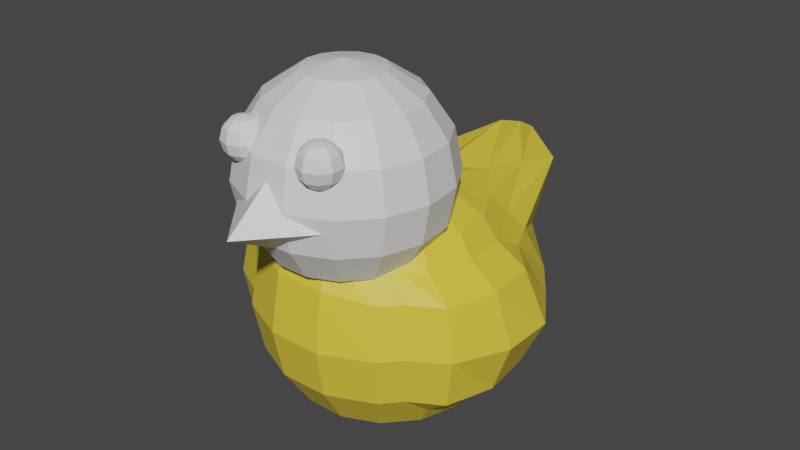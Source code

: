 # Source: Ducky.blend  (saved by Blender 2.80.75; exported with 4.5.12 LTS)
import bpy
from mathutils import Matrix  # noqa: F401  (used for matrix-valued properties, if any)

bpy.ops.wm.read_factory_settings(use_empty=True)
scene = bpy.context.scene
scene.name = 'Scene'

# ---- collections
col_collection = bpy.data.collections.new('Collection'); scene.collection.children.link(col_collection)

# ---- materials (node trees are filled in below, after node groups)
mat_material_002 = bpy.data.materials.new('Material.002')
mat_material_002.use_transparent_shadow = False
mat_material_002.diffuse_color = (0.8, 0.6018, 0.05965, 1.0)
mat_material_003 = bpy.data.materials.new('Material.003')
mat_material_003.use_transparent_shadow = False
mat_material_003.diffuse_color = (0.8, 0.6976, 0.07297, 1.0)
mat_material_004 = bpy.data.materials.new('Material.004')
mat_material_004.use_transparent_shadow = False
mat_material_004.diffuse_color = (0.8, 0.1798, 0.004103, 1.0)
mat_material_005 = bpy.data.materials.new('Material.005')
mat_material_005.use_transparent_shadow = False
mat_material_005.diffuse_color = (0.0, 0.0, 0.0, 1.0)

# ---- material node trees
mat_material_002.use_nodes = True; mat_material_002.node_tree.nodes.clear()
_N = mat_material_002.node_tree.nodes; _L = mat_material_002.node_tree.links
n0 = _N.new('ShaderNodeOutputMaterial'); n0.name = 'Material Output'; n0.location = (300, 300)
n1 = _N.new('ShaderNodeBsdfPrincipled'); n1.name = 'Principled BSDF'; n1.location = (10, 300)
n1.distribution = 'GGX'
n1.subsurface_method = 'BURLEY'
n1.inputs[0].default_value = (0.8, 0.6011, 0.04915, 1.0)
n1.inputs[3].default_value = 1.45
n1.inputs[27].default_value = (0.0, 0.0, 0.0, 1.0)
n1.inputs[28].default_value = 1.0
_L.new(n1.outputs[0], n0.inputs[0])
n0.is_active_output = True
mat_material_003.use_nodes = True; mat_material_003.node_tree.nodes.clear()
_N = mat_material_003.node_tree.nodes; _L = mat_material_003.node_tree.links
n0 = _N.new('ShaderNodeOutputMaterial'); n0.name = 'Material Output'; n0.location = (300, 300)
n1 = _N.new('ShaderNodeBsdfPrincipled'); n1.name = 'Principled BSDF'; n1.location = (10, 300)
n1.distribution = 'GGX'
n1.subsurface_method = 'BURLEY'
n1.inputs[3].default_value = 1.45
n1.inputs[27].default_value = (0.0, 0.0, 0.0, 1.0)
n1.inputs[28].default_value = 1.0
_L.new(n1.outputs[0], n0.inputs[0])
n0.is_active_output = True
mat_material_004.use_nodes = True; mat_material_004.node_tree.nodes.clear()
_N = mat_material_004.node_tree.nodes; _L = mat_material_004.node_tree.links
n0 = _N.new('ShaderNodeOutputMaterial'); n0.name = 'Material Output'; n0.location = (300, 300)
n1 = _N.new('ShaderNodeBsdfPrincipled'); n1.name = 'Principled BSDF'; n1.location = (10, 300)
n1.distribution = 'GGX'
n1.subsurface_method = 'BURLEY'
n1.inputs[3].default_value = 1.45
n1.inputs[27].default_value = (0.0, 0.0, 0.0, 1.0)
n1.inputs[28].default_value = 1.0
_L.new(n1.outputs[0], n0.inputs[0])
n0.is_active_output = True
mat_material_005.use_nodes = True; mat_material_005.node_tree.nodes.clear()
_N = mat_material_005.node_tree.nodes; _L = mat_material_005.node_tree.links
n0 = _N.new('ShaderNodeOutputMaterial'); n0.name = 'Material Output'; n0.location = (300, 300)
n1 = _N.new('ShaderNodeBsdfPrincipled'); n1.name = 'Principled BSDF'; n1.location = (10, 300)
n1.distribution = 'GGX'
n1.subsurface_method = 'BURLEY'
n1.inputs[3].default_value = 1.45
n1.inputs[27].default_value = (0.0, 0.0, 0.0, 1.0)
n1.inputs[28].default_value = 1.0
_L.new(n1.outputs[0], n0.inputs[0])
n0.is_active_output = True

# ---- world
world_world = bpy.data.worlds.new('World'); scene.world = world_world
world_world.use_nodes = True; world_world.node_tree.nodes.clear()
_N = world_world.node_tree.nodes; _L = world_world.node_tree.links
n0 = _N.new('ShaderNodeOutputWorld'); n0.name = 'World Output'; n0.location = (300, 300)
n1 = _N.new('ShaderNodeBackground'); n1.name = 'Background'; n1.location = (10, 300)
n1.inputs[0].default_value = (0.05088, 0.05088, 0.05088, 1.0)
_L.new(n1.outputs[0], n0.inputs[0])
n0.is_active_output = True
world_world.color = (0.05088, 0.05088, 0.05088)
world_world.use_sun_shadow = False
world_world.sun_shadow_jitter_overblur = 0.0

# ---- meshes
me_sphere = bpy.data.meshes.new('Sphere')
me_sphere.from_pydata([(0.0, 0.01333, 1.003), (0.0, 0.7638, 0.8165), (0.0, 1.39, 0.8953), (0.0, 1.837, 0.7054), (0.0, 1.636, 0.2269), (0.0, 0.3849, -0.9239), (0.1557, 0.3816, 0.8814), (0.2876, 0.8235, 0.7617), (0.3758, 1.59, 0.6128), (0.4067, 1.286, 0.1572), (0.3758, 1.168, -0.3438), (0.2876, 0.7679, -0.7071), (0.1557, 0.3513, -0.9239), (0.2844, 0.2812, 0.9105), (0.5255, 0.5193, 0.7133), (0.6866, 0.7469, 0.4172), (0.7431, 0.9592, 0.01634), (0.6866, 0.7212, -0.3827), (0.5255, 0.4893, -0.7071), (0.2844, 0.2567, -0.9239), (0.364, 0.1357, 0.9239), (0.6725, 0.2367, 0.7071), (0.9955, 0.3006, 0.3827), (1.174, 0.3189, -4.371e-08), (0.9955, 0.2901, -0.3827), (0.6725, 0.2196, -0.7071), (0.364, 0.1183, -0.9239), (0.3806, -0.02948, 0.9239), (0.7032, -0.0674, 0.7071), (1.036, -0.09369, 0.3827), (1.173, -0.1039, -4.371e-08), (1.036, -0.09657, -0.3827), (0.7032, -0.07391, -0.7071), (0.3806, -0.04, -0.9239), (0.3314, -0.1857, 0.9312), (0.6124, -0.3526, 0.7071), (0.9169, -0.4619, 0.3827), (0.9828, -0.5, -4.371e-08), (0.9169, -0.4619, -0.3827), (0.6124, -0.3536, -0.7071), (0.3314, -0.1913, -0.9239), (0.2249, -0.3068, 0.9618), (0.4156, -0.5721, 0.7465), (0.543, -0.7474, 0.3855), (0.5878, -0.809, -4.371e-08), (0.543, -0.7474, -0.3827), (0.4156, -0.5721, -0.7071), (0.2249, -0.3096, -0.9239), (0.07956, -0.3727, 0.9724), (0.147, -0.6917, 0.8338), (0.1921, -0.9037, 0.4396), (0.2079, -0.9781, -4.371e-08), (0.1921, -0.9037, -0.3827), (0.147, -0.6917, -0.7071), (0.07956, -0.3743, -0.9239), (-0.07956, -0.3727, 0.9674), (-0.147, -0.6917, 0.8337), (-0.1921, -0.9037, 0.4487), (-0.2079, -0.9781, 0.002779), (-0.1921, -0.9037, -0.3827), (-0.147, -0.6917, -0.7071), (-0.07956, -0.3743, -0.9239), (-0.2249, -0.3069, 0.9725), (-0.4156, -0.5721, 0.8093), (-0.543, -0.7474, 0.4396), (-0.5878, -0.809, -4.371e-08), (-0.543, -0.7474, -0.3827), (-0.4156, -0.5721, -0.7071), (-0.2249, -0.3096, -0.9239), (0.0, 1.51e-07, -1.0), (-0.3314, -0.1858, 0.962), (-0.6124, -0.3526, 0.7465), (-0.9445, -0.4619, 0.3855), (-1.01, -0.5, -4.371e-08), (-0.9445, -0.4619, -0.3827), (-0.6124, -0.3536, -0.7071), (-0.3314, -0.1913, -0.9239), (-0.3806, -0.02952, 0.9312), (-0.7032, -0.0674, 0.7071), (-1.063, -0.09369, 0.3827), (-1.063, -0.09657, -0.3827), (-0.7032, -0.07391, -0.7071), (-0.3806, -0.04, -0.9239), (-0.364, 0.1357, 0.9239), (-0.6725, 0.2367, 0.7071), (-1.023, 0.3006, 0.3827), (-1.176, 0.3189, -4.371e-08), (-1.023, 0.2901, -0.3827), (-0.6725, 0.2196, -0.7071), (-0.364, 0.1183, -0.9239), (-0.2844, 0.2812, 0.9105), (-0.5255, 0.5193, 0.7133), (-0.6866, 0.7469, 0.4172), (-0.751, 0.9608, 0.01634), (-0.6866, 0.7212, -0.3827), (-0.5255, 0.4893, -0.7071), (-0.2844, 0.2567, -0.9239), (-0.1557, 0.3816, 0.8814), (-0.2876, 0.8235, 0.7617), (-0.3758, 1.6, 0.6128), (-0.4382, 1.294, 0.1572), (-0.3758, 1.168, -0.3438), (-0.2876, 0.7679, -0.7071), (-0.1557, 0.3513, -0.9239), (1.174e-07, 1.27, -0.3115), (2.799e-08, 0.896, -0.7071), (0.7269, -0.6545, -4.371e-08), (0.6716, -0.6047, 0.3841), (0.514, -0.4626, 0.7268), (0.2782, -0.2463, 0.9472), (0.2782, -0.2505, -0.9239), (0.514, -0.4628, -0.7071), (0.6716, -0.6047, -0.3827), (0.0, 1.66, 0.8004), (0.3317, 1.21, 0.6873), (0.606, 0.634, 0.5653), (0.7756, 0.2691, 0.5449), (0.811, -0.08047, 0.5449), (0.7062, -0.4076, 0.5449), (0.4793, -0.6597, 0.566), (0.1696, -0.7977, 0.6367), (-0.1696, -0.7977, 0.6449), (-0.4793, -0.6597, 0.6122), (-0.7067, -0.4076, 0.566), (-0.8153, -0.08047, 0.5449), (-0.78, 0.2691, 0.5449), (-0.606, 0.634, 0.5653), (-0.3317, 1.215, 0.6873), (0.5928, -0.5337, 0.5555), (0.3317, 0.9674, -0.5255), (0.606, 0.6048, -0.5449), (0.7756, 0.2547, -0.5449), (0.811, -0.08524, -0.5449), (0.7062, -0.4077, -0.5449), (0.4793, -0.6597, -0.5449), (0.1696, -0.7977, -0.5449), (-0.1696, -0.7977, -0.5449), (-0.4793, -0.6597, -0.5449), (-0.7106, -0.4077, -0.5449), (-0.8154, -0.08524, -0.5449), (-0.7798, 0.2547, -0.5449), (-0.606, 0.6048, -0.5449), (-0.3317, 0.9674, -0.5255), (7.269e-08, 1.082, -0.5093), (0.5928, -0.5337, -0.5449), (0.3242, 0.1873, -0.9239), (0.599, 0.354, -0.7071), (0.7826, 0.5048, -0.3827), (0.9529, 0.6629, 0.008171), (0.7826, 0.523, 0.3999), (0.599, 0.3776, 0.7102), (0.3242, 0.2084, 0.9172), (0.6908, 0.451, 0.5551), (0.6908, 0.4291, -0.5449), (-0.514, -0.4623, 0.7779), (-0.2782, -0.2464, 0.97), (-0.2782, -0.2505, -0.9239), (-0.514, -0.4628, -0.7071), (-0.6771, -0.6047, -0.3827), (-0.7277, -0.6545, -4.371e-08), (-0.6763, -0.6047, 0.4126), (-0.5928, -0.5337, 0.5891), (-0.5928, -0.5337, -0.5449), (-0.599, 0.3544, -0.7071), (-0.7826, 0.5057, -0.3827), (-0.9495, 0.7317, 0.008171), (-0.7826, 0.5238, 0.3999), (-0.599, 0.378, 0.7102), (-0.3242, 0.2085, 0.9172), (-0.3242, 0.1875, -0.9239), (-0.6908, 0.4515, 0.5551), (-0.6908, 0.4298, -0.5449), (-0.9445, -0.4619, 0.3855), (-1.01, -0.5, -4.371e-08), (-0.9445, -0.4619, -0.3827), (-1.063, -0.09369, 0.3827), (-1.219, -0.1039, -4.371e-08), (-1.063, -0.09657, -0.3827), (-1.023, 0.3006, 0.3827), (-1.176, 0.3189, -4.371e-08), (-1.023, 0.2901, -0.3827)], [], [(113, 2, 7, 114), (1, 0, 6), (69, 5, 12), (143, 104, 10, 129), (4, 3, 8, 9), (2, 1, 6, 7), (5, 105, 11, 12), (104, 4, 9, 10), (129, 10, 17, 130), (9, 8, 15, 16), (7, 6, 13, 14), (12, 11, 18, 19), (10, 9, 16, 17), (114, 7, 14, 115), (6, 0, 13), (69, 12, 19), (145, 146, 25, 26), (147, 148, 23, 24), (152, 150, 21, 116), (13, 0, 20, 151), (69, 19, 145, 26), (153, 147, 24, 131), (148, 149, 22, 23), (150, 151, 20, 21), (24, 23, 30, 31), (116, 21, 28, 117), (20, 0, 27), (69, 26, 33), (131, 24, 31, 132), (23, 22, 29, 30), (21, 20, 27, 28), (26, 25, 32, 33), (69, 33, 40), (132, 31, 38, 133), (30, 29, 36, 37), (28, 27, 34, 35), (33, 32, 39, 40), (31, 30, 37, 38), (117, 28, 35, 118), (27, 0, 34), (106, 107, 43, 44), (108, 109, 41, 42), (110, 111, 46, 47), (112, 106, 44, 45), (128, 108, 42, 119), (34, 0, 41, 109), (69, 40, 110, 47), (144, 112, 45, 134), (47, 46, 53, 54), (45, 44, 51, 52), (119, 42, 49, 120), (41, 0, 48), (69, 47, 54), (134, 45, 52, 135), (44, 43, 50, 51), (42, 41, 48, 49), (120, 49, 56, 121), (48, 0, 55), (69, 54, 61), (135, 52, 59, 136), (51, 50, 57, 58), (49, 48, 55, 56), (54, 53, 60, 61), (52, 51, 58, 59), (69, 61, 68), (136, 59, 66, 137), (58, 57, 64, 65), (56, 55, 62, 63), (61, 60, 67, 68), (59, 58, 65, 66), (121, 56, 63, 122), (55, 0, 62), (154, 155, 70, 71), (156, 157, 75, 76), (158, 159, 73, 74), (161, 154, 71, 123), (62, 0, 70, 155), (69, 68, 156, 76), (162, 158, 74, 138), (159, 160, 72, 73), (76, 75, 81, 82), (73, 72, 172, 173), (123, 71, 78, 124), (70, 0, 77), (69, 76, 82), (138, 74, 80, 139), (87, 80, 177, 180), (71, 70, 77, 78), (77, 0, 83), (69, 82, 89), (139, 80, 87, 140), (79, 85, 178, 175), (78, 77, 83, 84), (82, 81, 88, 89), (85, 86, 179, 178), (124, 78, 84, 125), (171, 164, 94, 141), (165, 166, 92, 93), (167, 168, 90, 91), (169, 163, 95, 96), (164, 165, 93, 94), (170, 167, 91, 126), (83, 0, 90, 168), (69, 89, 169, 96), (96, 95, 102, 103), (94, 93, 100, 101), (126, 91, 98, 127), (90, 0, 97), (69, 96, 103), (141, 94, 101, 142), (93, 92, 99, 100), (91, 90, 97, 98), (101, 100, 4, 104), (127, 98, 2, 113), (97, 0, 1), (69, 103, 5), (142, 101, 104, 143), (100, 99, 3, 4), (98, 97, 1, 2), (103, 102, 105, 5), (133, 38, 112, 144), (118, 35, 108, 128), (38, 37, 106, 112), (40, 39, 111, 110), (35, 34, 109, 108), (37, 36, 107, 106), (36, 118, 128, 107), (99, 127, 113, 3), (92, 126, 127, 99), (166, 170, 126, 92), (79, 124, 125, 85), (72, 123, 124, 79), (160, 161, 123, 72), (57, 121, 122, 64), (50, 120, 121, 57), (43, 119, 120, 50), (107, 128, 119, 43), (29, 117, 118, 36), (22, 116, 117, 29), (149, 152, 116, 22), (8, 114, 115, 15), (3, 113, 114, 8), (39, 133, 144, 111), (102, 142, 143, 105), (95, 141, 142, 102), (163, 171, 141, 95), (81, 139, 140, 88), (75, 138, 139, 81), (157, 162, 138, 75), (60, 136, 137, 67), (53, 135, 136, 60), (46, 134, 135, 53), (111, 144, 134, 46), (32, 132, 133, 39), (25, 131, 132, 32), (146, 153, 131, 25), (11, 129, 130, 18), (105, 143, 129, 11), (18, 130, 153, 146), (15, 115, 152, 149), (14, 13, 151, 150), (16, 15, 149, 148), (130, 17, 147, 153), (115, 14, 150, 152), (17, 16, 148, 147), (19, 18, 146, 145), (67, 137, 162, 157), (64, 122, 161, 160), (65, 64, 160, 159), (137, 66, 158, 162), (122, 63, 154, 161), (66, 65, 159, 158), (68, 67, 157, 156), (63, 62, 155, 154), (88, 140, 171, 163), (85, 125, 170, 166), (125, 84, 167, 170), (87, 86, 165, 164), (89, 88, 163, 169), (84, 83, 168, 167), (86, 85, 166, 165), (140, 87, 164, 171), (174, 173, 176, 177), (173, 172, 175, 176), (176, 175, 178, 179), (177, 176, 179, 180), (86, 87, 180, 179), (74, 73, 173, 174), (72, 79, 175, 172), (80, 74, 174, 177)])
_uv = me_sphere.uv_layers.new(name='UVMap')
_uv.uv.foreach_set('vector', [0.7333, 0.6875, 0.7333, 0.75, 0.6667, 0.75, 0.6667, 0.6875, 0.7333, 0.875, 0.7, 1.0, 0.6667, 0.875, 0.7, 0.0, 0.7333, 0.125, 0.6667, 0.125, 0.7333, 0.3125, 0.7333, 0.375, 0.6667, 0.375, 0.6667, 0.3125, 0.7333, 0.5, 0.7333, 0.625, 0.6667, 0.625, 0.6667, 0.5, 0.7333, 0.75, 0.7333, 0.875, 0.6667, 0.875, 0.6667, 0.75, 0.7333, 0.125, 0.7333, 0.25, 0.6667, 0.25, 0.6667, 0.125, 0.7333, 0.375, 0.7333, 0.5, 0.6667, 0.5, 0.6667, 0.375, 0.6667, 0.3125, 0.6667, 0.375, 0.6, 0.375, 0.6, 0.3125, 0.6667, 0.5, 0.6667, 0.625, 0.6, 0.625, 0.6, 0.5, 0.6667, 0.75, 0.6667, 0.875, 0.6, 0.875, 0.6, 0.75, 0.6667, 0.125, 0.6667, 0.25, 0.6, 0.25, 0.6, 0.125, 0.6667, 0.375, 0.6667, 0.5, 0.6, 0.5, 0.6, 0.375, 0.6667, 0.6875, 0.6667, 0.75, 0.6, 0.75, 0.6, 0.6875, 0.6667, 0.875, 0.6333, 1.0, 0.6, 0.875, 0.6333, 0.0, 0.6667, 0.125, 0.6, 0.125, 0.5667, 0.125, 0.5667, 0.25, 0.5333, 0.25, 0.5333, 0.125, 0.5667, 0.375, 0.5667, 0.5, 0.5333, 0.5, 0.5333, 0.375, 0.5667, 0.6875, 0.5667, 0.75, 0.5333, 0.75, 0.5333, 0.6875, 0.6, 0.875, 0.5667, 1.0, 0.5333, 0.875, 0.5667, 0.875, 0.5667, 0.0, 0.6, 0.125, 0.5667, 0.125, 0.5333, 0.125, 0.5667, 0.3125, 0.5667, 0.375, 0.5333, 0.375, 0.5333, 0.3125, 0.5667, 0.5, 0.5667, 0.625, 0.5333, 0.625, 0.5333, 0.5, 0.5667, 0.75, 0.5667, 0.875, 0.5333, 0.875, 0.5333, 0.75, 0.5333, 0.375, 0.5333, 0.5, 0.4667, 0.5, 0.4667, 0.375, 0.5333, 0.6875, 0.5333, 0.75, 0.4667, 0.75, 0.4667, 0.6875, 0.5333, 0.875, 0.5, 1.0, 0.4667, 0.875, 0.5, 0.0, 0.5333, 0.125, 0.4667, 0.125, 0.5333, 0.3125, 0.5333, 0.375, 0.4667, 0.375, 0.4667, 0.3125, 0.5333, 0.5, 0.5333, 0.625, 0.4667, 0.625, 0.4667, 0.5, 0.5333, 0.75, 0.5333, 0.875, 0.4667, 0.875, 0.4667, 0.75, 0.5333, 0.125, 0.5333, 0.25, 0.4667, 0.25, 0.4667, 0.125, 0.4333, 0.0, 0.4667, 0.125, 0.4, 0.125, 0.4667, 0.3125, 0.4667, 0.375, 0.4, 0.375, 0.4, 0.3125, 0.4667, 0.5, 0.4667, 0.625, 0.4, 0.625, 0.4, 0.5, 0.4667, 0.75, 0.4667, 0.875, 0.4, 0.875, 0.4, 0.75, 0.4667, 0.125, 0.4667, 0.25, 0.4, 0.25, 0.4, 0.125, 0.4667, 0.375, 0.4667, 0.5, 0.4, 0.5, 0.4, 0.375, 0.4667, 0.6875, 0.4667, 0.75, 0.4, 0.75, 0.4, 0.6875, 0.4667, 0.875, 0.4333, 1.0, 0.4, 0.875, 0.3667, 0.5, 0.3667, 0.625, 0.3333, 0.625, 0.3333, 0.5, 0.3667, 0.75, 0.3667, 0.875, 0.3333, 0.875, 0.3333, 0.75, 0.3667, 0.125, 0.3667, 0.25, 0.3333, 0.25, 0.3333, 0.125, 0.3667, 0.375, 0.3667, 0.5, 0.3333, 0.5, 0.3333, 0.375, 0.3667, 0.6875, 0.3667, 0.75, 0.3333, 0.75, 0.3333, 0.6875, 0.4, 0.875, 0.3667, 1.0, 0.3333, 0.875, 0.3667, 0.875, 0.3667, 0.0, 0.4, 0.125, 0.3667, 0.125, 0.3333, 0.125, 0.3667, 0.3125, 0.3667, 0.375, 0.3333, 0.375, 0.3333, 0.3125, 0.3333, 0.125, 0.3333, 0.25, 0.2667, 0.25, 0.2667, 0.125, 0.3333, 0.375, 0.3333, 0.5, 0.2667, 0.5, 0.2667, 0.375, 0.3333, 0.6875, 0.3333, 0.75, 0.2667, 0.75, 0.2667, 0.6875, 0.3333, 0.875, 0.3, 1.0, 0.2667, 0.875, 0.3, 0.0, 0.3333, 0.125, 0.2667, 0.125, 0.3333, 0.3125, 0.3333, 0.375, 0.2667, 0.375, 0.2667, 0.3125, 0.3333, 0.5, 0.3333, 0.625, 0.2667, 0.625, 0.2667, 0.5, 0.3333, 0.75, 0.3333, 0.875, 0.2667, 0.875, 0.2667, 0.75, 0.2667, 0.6875, 0.2667, 0.75, 0.2, 0.75, 0.2, 0.6875, 0.2667, 0.875, 0.2333, 1.0, 0.2, 0.875, 0.2333, 0.0, 0.2667, 0.125, 0.2, 0.125, 0.2667, 0.3125, 0.2667, 0.375, 0.2, 0.375, 0.2, 0.3125, 0.2667, 0.5, 0.2667, 0.625, 0.2, 0.625, 0.2, 0.5, 0.2667, 0.75, 0.2667, 0.875, 0.2, 0.875, 0.2, 0.75, 0.2667, 0.125, 0.2667, 0.25, 0.2, 0.25, 0.2, 0.125, 0.2667, 0.375, 0.2667, 0.5, 0.2, 0.5, 0.2, 0.375, 0.1667, 0.0, 0.2, 0.125, 0.1333, 0.125, 0.2, 0.3125, 0.2, 0.375, 0.1333, 0.375, 0.1333, 0.3125, 0.2, 0.5, 0.2, 0.625, 0.1333, 0.625, 0.1333, 0.5, 0.2, 0.75, 0.2, 0.875, 0.1333, 0.875, 0.1333, 0.75, 0.2, 0.125, 0.2, 0.25, 0.1333, 0.25, 0.1333, 0.125, 0.2, 0.375, 0.2, 0.5, 0.1333, 0.5, 0.1333, 0.375, 0.2, 0.6875, 0.2, 0.75, 0.1333, 0.75, 0.1333, 0.6875, 0.2, 0.875, 0.1667, 1.0, 0.1333, 0.875, 0.1, 0.75, 0.1, 0.875, 0.06667, 0.875, 0.06667, 0.75, 0.1, 0.125, 0.1, 0.25, 0.06667, 0.25, 0.06667, 0.125, 0.1, 0.375, 0.1, 0.5, 0.06667, 0.5, 0.06667, 0.375, 0.1, 0.6875, 0.1, 0.75, 0.06667, 0.75, 0.06667, 0.6875, 0.1333, 0.875, 0.1, 1.0, 0.06667, 0.875, 0.1, 0.875, 0.1, 0.0, 0.1333, 0.125, 0.1, 0.125, 0.06667, 0.125, 0.1, 0.3125, 0.1, 0.375, 0.06667, 0.375, 0.06667, 0.3125, 0.1, 0.5, 0.1, 0.625, 0.06667, 0.625, 0.06667, 0.5, 0.06667, 0.125, 0.06667, 0.25, 2.98e-08, 0.25, 0.0, 0.125, 0.06667, 0.5, 0.06667, 0.625, 0.06667, 0.625, 0.06667, 0.5, 0.06667, 0.6875, 0.06667, 0.75, 2.98e-08, 0.75, 2.98e-08, 0.6875, 0.06667, 0.875, 0.03333, 1.0, 0.0, 0.875, 0.03333, 0.0, 0.06667, 0.125, 0.0, 0.125, 0.06667, 0.3125, 0.06667, 0.375, 2.98e-08, 0.375, 2.98e-08, 0.3125, 0.9333, 0.375, 1.0, 0.375, 1.0, 0.375, 0.9333, 0.375, 0.06667, 0.75, 0.06667, 0.875, 0.0, 0.875, 2.98e-08, 0.75, 1.0, 0.875, 0.9667, 1.0, 0.9333, 0.875, 0.9667, 0.0, 1.0, 0.125, 0.9333, 0.125, 1.0, 0.3125, 1.0, 0.375, 0.9333, 0.375, 0.9333, 0.3125, 1.0, 0.625, 0.9333, 0.625, 0.9333, 0.625, 1.0, 0.625, 1.0, 0.75, 1.0, 0.875, 0.9333, 0.875, 0.9333, 0.75, 1.0, 0.125, 1.0, 0.25, 0.9333, 0.25, 0.9333, 0.125, 0.9333, 0.625, 0.9333, 0.5, 0.9333, 0.5, 0.9333, 0.625, 1.0, 0.6875, 1.0, 0.75, 0.9333, 0.75, 0.9333, 0.6875, 0.9, 0.3125, 0.9, 0.375, 0.8667, 0.375, 0.8667, 0.3125, 0.9, 0.5, 0.9, 0.625, 0.8667, 0.625, 0.8667, 0.5, 0.9, 0.75, 0.9, 0.875, 0.8667, 0.875, 0.8667, 0.75, 0.9, 0.125, 0.9, 0.25, 0.8667, 0.25, 0.8667, 0.125, 0.9, 0.375, 0.9, 0.5, 0.8667, 0.5, 0.8667, 0.375, 0.9, 0.6875, 0.9, 0.75, 0.8667, 0.75, 0.8667, 0.6875, 0.9333, 0.875, 0.9, 1.0, 0.8667, 0.875, 0.9, 0.875, 0.9, 0.0, 0.9333, 0.125, 0.9, 0.125, 0.8667, 0.125, 0.8667, 0.125, 0.8667, 0.25, 0.8, 0.25, 0.8, 0.125, 0.8667, 0.375, 0.8667, 0.5, 0.8, 0.5, 0.8, 0.375, 0.8667, 0.6875, 0.8667, 0.75, 0.8, 0.75, 0.8, 0.6875, 0.8667, 0.875, 0.8333, 1.0, 0.8, 0.875, 0.8333, 0.0, 0.8667, 0.125, 0.8, 0.125, 0.8667, 0.3125, 0.8667, 0.375, 0.8, 0.375, 0.8, 0.3125, 0.8667, 0.5, 0.8667, 0.625, 0.8, 0.625, 0.8, 0.5, 0.8667, 0.75, 0.8667, 0.875, 0.8, 0.875, 0.8, 0.75, 0.8, 0.375, 0.8, 0.5, 0.7333, 0.5, 0.7333, 0.375, 0.8, 0.6875, 0.8, 0.75, 0.7333, 0.75, 0.7333, 0.6875, 0.8, 0.875, 0.7667, 1.0, 0.7333, 0.875, 0.7667, 0.0, 0.8, 0.125, 0.7333, 0.125, 0.8, 0.3125, 0.8, 0.375, 0.7333, 0.375, 0.7333, 0.3125, 0.8, 0.5, 0.8, 0.625, 0.7333, 0.625, 0.7333, 0.5, 0.8, 0.75, 0.8, 0.875, 0.7333, 0.875, 0.7333, 0.75, 0.8, 0.125, 0.8, 0.25, 0.7333, 0.25, 0.7333, 0.125, 0.4, 0.3125, 0.4, 0.375, 0.3667, 0.375, 0.3667, 0.3125, 0.4, 0.6875, 0.4, 0.75, 0.3667, 0.75, 0.3667, 0.6875, 0.4, 0.375, 0.4, 0.5, 0.3667, 0.5, 0.3667, 0.375, 0.4, 0.125, 0.4, 0.25, 0.3667, 0.25, 0.3667, 0.125, 0.4, 0.75, 0.4, 0.875, 0.3667, 0.875, 0.3667, 0.75, 0.4, 0.5, 0.4, 0.625, 0.3667, 0.625, 0.3667, 0.5, 0.4, 0.625, 0.4, 0.6875, 0.3667, 0.6875, 0.3667, 0.625, 0.8, 0.625, 0.8, 0.6875, 0.7333, 0.6875, 0.7333, 0.625, 0.8667, 0.625, 0.8667, 0.6875, 0.8, 0.6875, 0.8, 0.625, 0.9, 0.625, 0.9, 0.6875, 0.8667, 0.6875, 0.8667, 0.625, 1.0, 0.625, 1.0, 0.6875, 0.9333, 0.6875, 0.9333, 0.625, 0.06667, 0.625, 0.06667, 0.6875, 2.98e-08, 0.6875, 2.98e-08, 0.625, 0.1, 0.625, 0.1, 0.6875, 0.06667, 0.6875, 0.06667, 0.625, 0.2, 0.625, 0.2, 0.6875, 0.1333, 0.6875, 0.1333, 0.625, 0.2667, 0.625, 0.2667, 0.6875, 0.2, 0.6875, 0.2, 0.625, 0.3333, 0.625, 0.3333, 0.6875, 0.2667, 0.6875, 0.2667, 0.625, 0.3667, 0.625, 0.3667, 0.6875, 0.3333, 0.6875, 0.3333, 0.625, 0.4667, 0.625, 0.4667, 0.6875, 0.4, 0.6875, 0.4, 0.625, 0.5333, 0.625, 0.5333, 0.6875, 0.4667, 0.6875, 0.4667, 0.625, 0.5667, 0.625, 0.5667, 0.6875, 0.5333, 0.6875, 0.5333, 0.625, 0.6667, 0.625, 0.6667, 0.6875, 0.6, 0.6875, 0.6, 0.625, 0.7333, 0.625, 0.7333, 0.6875, 0.6667, 0.6875, 0.6667, 0.625, 0.4, 0.25, 0.4, 0.3125, 0.3667, 0.3125, 0.3667, 0.25, 0.8, 0.25, 0.8, 0.3125, 0.7333, 0.3125, 0.7333, 0.25, 0.8667, 0.25, 0.8667, 0.3125, 0.8, 0.3125, 0.8, 0.25, 0.9, 0.25, 0.9, 0.3125, 0.8667, 0.3125, 0.8667, 0.25, 1.0, 0.25, 1.0, 0.3125, 0.9333, 0.3125, 0.9333, 0.25, 0.06667, 0.25, 0.06667, 0.3125, 2.98e-08, 0.3125, 2.98e-08, 0.25, 0.1, 0.25, 0.1, 0.3125, 0.06667, 0.3125, 0.06667, 0.25, 0.2, 0.25, 0.2, 0.3125, 0.1333, 0.3125, 0.1333, 0.25, 0.2667, 0.25, 0.2667, 0.3125, 0.2, 0.3125, 0.2, 0.25, 0.3333, 0.25, 0.3333, 0.3125, 0.2667, 0.3125, 0.2667, 0.25, 0.3667, 0.25, 0.3667, 0.3125, 0.3333, 0.3125, 0.3333, 0.25, 0.4667, 0.25, 0.4667, 0.3125, 0.4, 0.3125, 0.4, 0.25, 0.5333, 0.25, 0.5333, 0.3125, 0.4667, 0.3125, 0.4667, 0.25, 0.5667, 0.25, 0.5667, 0.3125, 0.5333, 0.3125, 0.5333, 0.25, 0.6667, 0.25, 0.6667, 0.3125, 0.6, 0.3125, 0.6, 0.25, 0.7333, 0.25, 0.7333, 0.3125, 0.6667, 0.3125, 0.6667, 0.25, 0.6, 0.25, 0.6, 0.3125, 0.5667, 0.3125, 0.5667, 0.25, 0.6, 0.625, 0.6, 0.6875, 0.5667, 0.6875, 0.5667, 0.625, 0.6, 0.75, 0.6, 0.875, 0.5667, 0.875, 0.5667, 0.75, 0.6, 0.5, 0.6, 0.625, 0.5667, 0.625, 0.5667, 0.5, 0.6, 0.3125, 0.6, 0.375, 0.5667, 0.375, 0.5667, 0.3125, 0.6, 0.6875, 0.6, 0.75, 0.5667, 0.75, 0.5667, 0.6875, 0.6, 0.375, 0.6, 0.5, 0.5667, 0.5, 0.5667, 0.375, 0.6, 0.125, 0.6, 0.25, 0.5667, 0.25, 0.5667, 0.125, 0.1333, 0.25, 0.1333, 0.3125, 0.1, 0.3125, 0.1, 0.25, 0.1333, 0.625, 0.1333, 0.6875, 0.1, 0.6875, 0.1, 0.625, 0.1333, 0.5, 0.1333, 0.625, 0.1, 0.625, 0.1, 0.5, 0.1333, 0.3125, 0.1333, 0.375, 0.1, 0.375, 0.1, 0.3125, 0.1333, 0.6875, 0.1333, 0.75, 0.1, 0.75, 0.1, 0.6875, 0.1333, 0.375, 0.1333, 0.5, 0.1, 0.5, 0.1, 0.375, 0.1333, 0.125, 0.1333, 0.25, 0.1, 0.25, 0.1, 0.125, 0.1333, 0.75, 0.1333, 0.875, 0.1, 0.875, 0.1, 0.75, 0.9333, 0.25, 0.9333, 0.3125, 0.9, 0.3125, 0.9, 0.25, 0.9333, 0.625, 0.9333, 0.6875, 0.9, 0.6875, 0.9, 0.625, 0.9333, 0.6875, 0.9333, 0.75, 0.9, 0.75, 0.9, 0.6875, 0.9333, 0.375, 0.9333, 0.5, 0.9, 0.5, 0.9, 0.375, 0.9333, 0.125, 0.9333, 0.25, 0.9, 0.25, 0.9, 0.125, 0.9333, 0.75, 0.9333, 0.875, 0.9, 0.875, 0.9, 0.75, 0.9333, 0.5, 0.9333, 0.625, 0.9, 0.625, 0.9, 0.5, 0.9333, 0.3125, 0.9333, 0.375, 0.9, 0.375, 0.9, 0.3125, 0.06667, 0.375, 0.06667, 0.5, 0.0, 0.5, 2.98e-08, 0.375, 0.06667, 0.5, 0.06667, 0.625, 2.98e-08, 0.625, 0.0, 0.5, 1.0, 0.5, 1.0, 0.625, 0.9333, 0.625, 0.9333, 0.5, 1.0, 0.375, 1.0, 0.5, 0.9333, 0.5, 0.9333, 0.375, 0.9333, 0.5, 0.9333, 0.375, 0.9333, 0.375, 0.9333, 0.5, 0.06667, 0.375, 0.06667, 0.5, 0.06667, 0.5, 0.06667, 0.375, 0.06667, 0.625, 2.98e-08, 0.625, 2.98e-08, 0.625, 0.06667, 0.625, 2.98e-08, 0.375, 0.06667, 0.375, 0.06667, 0.375, 2.98e-08, 0.375])
me_sphere.materials.append(mat_material_002)
me_sphere.use_remesh_preserve_volume = False
me_sphere.use_remesh_preserve_attributes = False
me_sphere.use_mirror_vertex_groups = False
me_sphere.update()
me_sphere_001 = bpy.data.meshes.new('Sphere.001')
me_sphere_001.from_pydata([(0.0, 0.0, 1.0), (0.0, 0.3827, 0.9239), (0.0, 0.7071, 0.7071), (0.0, 0.9239, 0.3827), (0.0, 1.0, -4.371e-08), (0.0, 0.3827, -0.9239), (0.1557, 0.3496, 0.9239), (0.2876, 0.646, 0.7071), (0.3758, 0.844, 0.3827), (0.4067, 0.9135, -4.371e-08), (0.3758, 0.844, -0.3827), (0.2876, 0.646, -0.7071), (0.1557, 0.3496, -0.9239), (0.2844, 0.2561, 0.9239), (0.5255, 0.4731, 0.7071), (0.6866, 0.6182, 0.3827), (0.7431, 0.6691, -4.371e-08), (0.6866, 0.6182, -0.3827), (0.5255, 0.4731, -0.7071), (0.2844, 0.2561, -0.9239), (0.364, 0.1183, 0.9239), (0.6725, 0.2185, 0.7071), (0.8787, 0.2855, 0.3827), (0.9511, 0.309, -4.371e-08), (0.8787, 0.2855, -0.3827), (0.6725, 0.2185, -0.7071), (0.364, 0.1183, -0.9239), (0.3806, -0.04, 0.9239), (0.7032, -0.07391, 0.7071), (0.9188, -0.09657, 0.3827), (0.9945, -0.1045, -4.371e-08), (0.9188, -0.09657, -0.3827), (0.7032, -0.07391, -0.7071), (0.3806, -0.04, -0.9239), (0.3314, -0.1913, 0.9239), (0.6124, -0.3536, 0.7071), (0.8001, -0.4619, 0.3827), (0.866, -0.5, -4.371e-08), (0.8001, -0.4619, -0.3827), (0.6124, -0.3536, -0.7071), (0.3314, -0.1913, -0.9239), (0.2249, -0.3096, 0.9239), (0.4156, -0.5721, 0.7071), (0.543, -0.7474, 0.3827), (0.5878, -0.809, -4.371e-08), (0.543, -0.7474, -0.3827), (0.4156, -0.5721, -0.7071), (0.2249, -0.3096, -0.9239), (0.07956, -0.3743, 0.9239), (0.147, -0.6917, 0.7071), (0.1921, -0.9037, 0.3827), (0.2079, -0.9781, -4.371e-08), (0.1921, -0.9037, -0.3827), (0.147, -0.6917, -0.7071), (0.07956, -0.3743, -0.9239), (-0.07956, -0.3743, 0.9239), (-0.147, -0.6917, 0.7071), (-0.1921, -0.9037, 0.3827), (-0.2079, -0.9781, -4.371e-08), (-0.1921, -0.9037, -0.3827), (-0.147, -0.6917, -0.7071), (-0.07956, -0.3743, -0.9239), (-0.2249, -0.3096, 0.9239), (-0.4156, -0.5721, 0.7071), (-0.543, -0.7474, 0.3827), (-0.5878, -0.809, -4.371e-08), (-0.543, -0.7474, -0.3827), (-0.4156, -0.5721, -0.7071), (-0.2249, -0.3096, -0.9239), (0.0, 1.51e-07, -1.0), (-0.3314, -0.1913, 0.9239), (-0.6124, -0.3536, 0.7071), (-0.8001, -0.4619, 0.3827), (-0.866, -0.5, -4.371e-08), (-0.8001, -0.4619, -0.3827), (-0.6124, -0.3536, -0.7071), (-0.3314, -0.1913, -0.9239), (-0.3806, -0.04, 0.9239), (-0.7032, -0.07391, 0.7071), (-0.9188, -0.09657, 0.3827), (-0.9945, -0.1045, -4.371e-08), (-0.9188, -0.09657, -0.3827), (-0.7032, -0.07391, -0.7071), (-0.3806, -0.04, -0.9239), (-0.364, 0.1183, 0.9239), (-0.6725, 0.2185, 0.7071), (-0.8787, 0.2855, 0.3827), (-0.9511, 0.309, -4.371e-08), (-0.8787, 0.2855, -0.3827), (-0.6725, 0.2185, -0.7071), (-0.364, 0.1183, -0.9239), (-0.2844, 0.2561, 0.9239), (-0.5255, 0.4731, 0.7071), (-0.6866, 0.6182, 0.3827), (-0.7431, 0.6691, -4.371e-08), (-0.6866, 0.6182, -0.3827), (-0.5255, 0.4731, -0.7071), (-0.2844, 0.2561, -0.9239), (-0.1557, 0.3496, 0.9239), (-0.2876, 0.646, 0.7071), (-0.3758, 0.844, 0.3827), (-0.4067, 0.9135, -4.371e-08), (-0.3758, 0.844, -0.3827), (-0.2876, 0.646, -0.7071), (-0.1557, 0.3496, -0.9239), (1.174e-07, 0.9239, -0.3827), (2.799e-08, 0.7071, -0.7071)], [], [(5, 106, 11, 12), (105, 4, 9, 10), (3, 2, 7, 8), (1, 0, 6), (69, 5, 12), (106, 105, 10, 11), (4, 3, 8, 9), (2, 1, 6, 7), (6, 0, 13), (69, 12, 19), (11, 10, 17, 18), (9, 8, 15, 16), (7, 6, 13, 14), (12, 11, 18, 19), (10, 9, 16, 17), (8, 7, 14, 15), (18, 17, 24, 25), (16, 15, 22, 23), (14, 13, 20, 21), (19, 18, 25, 26), (17, 16, 23, 24), (15, 14, 21, 22), (13, 0, 20), (69, 19, 26), (26, 25, 32, 33), (24, 23, 30, 31), (22, 21, 28, 29), (20, 0, 27), (69, 26, 33), (25, 24, 31, 32), (23, 22, 29, 30), (21, 20, 27, 28), (31, 30, 37, 38), (29, 28, 35, 36), (27, 0, 34), (69, 33, 40), (32, 31, 38, 39), (30, 29, 36, 37), (28, 27, 34, 35), (33, 32, 39, 40), (69, 40, 47), (39, 38, 45, 46), (37, 36, 43, 44), (35, 34, 41, 42), (40, 39, 46, 47), (38, 37, 44, 45), (36, 35, 42, 43), (34, 0, 41), (44, 43, 50, 51), (42, 41, 48, 49), (47, 46, 53, 54), (45, 44, 51, 52), (43, 42, 49, 50), (41, 0, 48), (69, 47, 54), (46, 45, 52, 53), (54, 53, 60, 61), (52, 51, 58, 59), (50, 49, 56, 57), (48, 0, 55), (69, 54, 61), (53, 52, 59, 60), (51, 50, 57, 58), (49, 48, 55, 56), (57, 56, 63, 64), (55, 0, 62), (69, 61, 68), (60, 59, 66, 67), (58, 57, 64, 65), (56, 55, 62, 63), (61, 60, 67, 68), (59, 58, 65, 66), (69, 68, 76), (67, 66, 74, 75), (65, 64, 72, 73), (63, 62, 70, 71), (68, 67, 75, 76), (66, 65, 73, 74), (64, 63, 71, 72), (62, 0, 70), (71, 70, 77, 78), (76, 75, 82, 83), (74, 73, 80, 81), (72, 71, 78, 79), (70, 0, 77), (69, 76, 83), (75, 74, 81, 82), (73, 72, 79, 80), (83, 82, 89, 90), (81, 80, 87, 88), (79, 78, 85, 86), (77, 0, 84), (69, 83, 90), (82, 81, 88, 89), (80, 79, 86, 87), (78, 77, 84, 85), (84, 0, 91), (69, 90, 97), (89, 88, 95, 96), (87, 86, 93, 94), (85, 84, 91, 92), (90, 89, 96, 97), (88, 87, 94, 95), (86, 85, 92, 93), (96, 95, 102, 103), (94, 93, 100, 101), (92, 91, 98, 99), (97, 96, 103, 104), (95, 94, 101, 102), (93, 92, 99, 100), (91, 0, 98), (69, 97, 104), (104, 103, 106, 5), (102, 101, 4, 105), (100, 99, 2, 3), (98, 0, 1), (69, 104, 5), (103, 102, 105, 106), (101, 100, 3, 4), (99, 98, 1, 2)])
_uv = me_sphere_001.uv_layers.new(name='UVMap')
_uv.uv.foreach_set('vector', [0.7333, 0.125, 0.7333, 0.25, 0.6667, 0.25, 0.6667, 0.125, 0.7333, 0.375, 0.7333, 0.5, 0.6667, 0.5, 0.6667, 0.375, 0.7333, 0.625, 0.7333, 0.75, 0.6667, 0.75, 0.6667, 0.625, 0.7333, 0.875, 0.7, 1.0, 0.6667, 0.875, 0.7, 0.0, 0.7333, 0.125, 0.6667, 0.125, 0.7333, 0.25, 0.7333, 0.375, 0.6667, 0.375, 0.6667, 0.25, 0.7333, 0.5, 0.7333, 0.625, 0.6667, 0.625, 0.6667, 0.5, 0.7333, 0.75, 0.7333, 0.875, 0.6667, 0.875, 0.6667, 0.75, 0.6667, 0.875, 0.6333, 1.0, 0.6, 0.875, 0.6333, 0.0, 0.6667, 0.125, 0.6, 0.125, 0.6667, 0.25, 0.6667, 0.375, 0.6, 0.375, 0.6, 0.25, 0.6667, 0.5, 0.6667, 0.625, 0.6, 0.625, 0.6, 0.5, 0.6667, 0.75, 0.6667, 0.875, 0.6, 0.875, 0.6, 0.75, 0.6667, 0.125, 0.6667, 0.25, 0.6, 0.25, 0.6, 0.125, 0.6667, 0.375, 0.6667, 0.5, 0.6, 0.5, 0.6, 0.375, 0.6667, 0.625, 0.6667, 0.75, 0.6, 0.75, 0.6, 0.625, 0.6, 0.25, 0.6, 0.375, 0.5333, 0.375, 0.5333, 0.25, 0.6, 0.5, 0.6, 0.625, 0.5333, 0.625, 0.5333, 0.5, 0.6, 0.75, 0.6, 0.875, 0.5333, 0.875, 0.5333, 0.75, 0.6, 0.125, 0.6, 0.25, 0.5333, 0.25, 0.5333, 0.125, 0.6, 0.375, 0.6, 0.5, 0.5333, 0.5, 0.5333, 0.375, 0.6, 0.625, 0.6, 0.75, 0.5333, 0.75, 0.5333, 0.625, 0.6, 0.875, 0.5667, 1.0, 0.5333, 0.875, 0.5667, 0.0, 0.6, 0.125, 0.5333, 0.125, 0.5333, 0.125, 0.5333, 0.25, 0.4667, 0.25, 0.4667, 0.125, 0.5333, 0.375, 0.5333, 0.5, 0.4667, 0.5, 0.4667, 0.375, 0.5333, 0.625, 0.5333, 0.75, 0.4667, 0.75, 0.4667, 0.625, 0.5333, 0.875, 0.5, 1.0, 0.4667, 0.875, 0.5, 0.0, 0.5333, 0.125, 0.4667, 0.125, 0.5333, 0.25, 0.5333, 0.375, 0.4667, 0.375, 0.4667, 0.25, 0.5333, 0.5, 0.5333, 0.625, 0.4667, 0.625, 0.4667, 0.5, 0.5333, 0.75, 0.5333, 0.875, 0.4667, 0.875, 0.4667, 0.75, 0.4667, 0.375, 0.4667, 0.5, 0.4, 0.5, 0.4, 0.375, 0.4667, 0.625, 0.4667, 0.75, 0.4, 0.75, 0.4, 0.625, 0.4667, 0.875, 0.4333, 1.0, 0.4, 0.875, 0.4333, 0.0, 0.4667, 0.125, 0.4, 0.125, 0.4667, 0.25, 0.4667, 0.375, 0.4, 0.375, 0.4, 0.25, 0.4667, 0.5, 0.4667, 0.625, 0.4, 0.625, 0.4, 0.5, 0.4667, 0.75, 0.4667, 0.875, 0.4, 0.875, 0.4, 0.75, 0.4667, 0.125, 0.4667, 0.25, 0.4, 0.25, 0.4, 0.125, 0.3667, 0.0, 0.4, 0.125, 0.3333, 0.125, 0.4, 0.25, 0.4, 0.375, 0.3333, 0.375, 0.3333, 0.25, 0.4, 0.5, 0.4, 0.625, 0.3333, 0.625, 0.3333, 0.5, 0.4, 0.75, 0.4, 0.875, 0.3333, 0.875, 0.3333, 0.75, 0.4, 0.125, 0.4, 0.25, 0.3333, 0.25, 0.3333, 0.125, 0.4, 0.375, 0.4, 0.5, 0.3333, 0.5, 0.3333, 0.375, 0.4, 0.625, 0.4, 0.75, 0.3333, 0.75, 0.3333, 0.625, 0.4, 0.875, 0.3667, 1.0, 0.3333, 0.875, 0.3333, 0.5, 0.3333, 0.625, 0.2667, 0.625, 0.2667, 0.5, 0.3333, 0.75, 0.3333, 0.875, 0.2667, 0.875, 0.2667, 0.75, 0.3333, 0.125, 0.3333, 0.25, 0.2667, 0.25, 0.2667, 0.125, 0.3333, 0.375, 0.3333, 0.5, 0.2667, 0.5, 0.2667, 0.375, 0.3333, 0.625, 0.3333, 0.75, 0.2667, 0.75, 0.2667, 0.625, 0.3333, 0.875, 0.3, 1.0, 0.2667, 0.875, 0.3, 0.0, 0.3333, 0.125, 0.2667, 0.125, 0.3333, 0.25, 0.3333, 0.375, 0.2667, 0.375, 0.2667, 0.25, 0.2667, 0.125, 0.2667, 0.25, 0.2, 0.25, 0.2, 0.125, 0.2667, 0.375, 0.2667, 0.5, 0.2, 0.5, 0.2, 0.375, 0.2667, 0.625, 0.2667, 0.75, 0.2, 0.75, 0.2, 0.625, 0.2667, 0.875, 0.2333, 1.0, 0.2, 0.875, 0.2333, 0.0, 0.2667, 0.125, 0.2, 0.125, 0.2667, 0.25, 0.2667, 0.375, 0.2, 0.375, 0.2, 0.25, 0.2667, 0.5, 0.2667, 0.625, 0.2, 0.625, 0.2, 0.5, 0.2667, 0.75, 0.2667, 0.875, 0.2, 0.875, 0.2, 0.75, 0.2, 0.625, 0.2, 0.75, 0.1333, 0.75, 0.1333, 0.625, 0.2, 0.875, 0.1667, 1.0, 0.1333, 0.875, 0.1667, 0.0, 0.2, 0.125, 0.1333, 0.125, 0.2, 0.25, 0.2, 0.375, 0.1333, 0.375, 0.1333, 0.25, 0.2, 0.5, 0.2, 0.625, 0.1333, 0.625, 0.1333, 0.5, 0.2, 0.75, 0.2, 0.875, 0.1333, 0.875, 0.1333, 0.75, 0.2, 0.125, 0.2, 0.25, 0.1333, 0.25, 0.1333, 0.125, 0.2, 0.375, 0.2, 0.5, 0.1333, 0.5, 0.1333, 0.375, 0.1, 0.0, 0.1333, 0.125, 0.06667, 0.125, 0.1333, 0.25, 0.1333, 0.375, 0.06667, 0.375, 0.06667, 0.25, 0.1333, 0.5, 0.1333, 0.625, 0.06667, 0.625, 0.06667, 0.5, 0.1333, 0.75, 0.1333, 0.875, 0.06667, 0.875, 0.06667, 0.75, 0.1333, 0.125, 0.1333, 0.25, 0.06667, 0.25, 0.06667, 0.125, 0.1333, 0.375, 0.1333, 0.5, 0.06667, 0.5, 0.06667, 0.375, 0.1333, 0.625, 0.1333, 0.75, 0.06667, 0.75, 0.06667, 0.625, 0.1333, 0.875, 0.1, 1.0, 0.06667, 0.875, 0.06667, 0.75, 0.06667, 0.875, 0.0, 0.875, 2.98e-08, 0.75, 0.06667, 0.125, 0.06667, 0.25, 2.98e-08, 0.25, 0.0, 0.125, 0.06667, 0.375, 0.06667, 0.5, 0.0, 0.5, 2.98e-08, 0.375, 0.06667, 0.625, 0.06667, 0.75, 2.98e-08, 0.75, 2.98e-08, 0.625, 0.06667, 0.875, 0.03333, 1.0, 0.0, 0.875, 0.03333, 0.0, 0.06667, 0.125, 0.0, 0.125, 0.06667, 0.25, 0.06667, 0.375, 2.98e-08, 0.375, 2.98e-08, 0.25, 0.06667, 0.5, 0.06667, 0.625, 2.98e-08, 0.625, 0.0, 0.5, 1.0, 0.125, 1.0, 0.25, 0.9333, 0.25, 0.9333, 0.125, 1.0, 0.375, 1.0, 0.5, 0.9333, 0.5, 0.9333, 0.375, 1.0, 0.625, 1.0, 0.75, 0.9333, 0.75, 0.9333, 0.625, 1.0, 0.875, 0.9667, 1.0, 0.9333, 0.875, 0.9667, 0.0, 1.0, 0.125, 0.9333, 0.125, 1.0, 0.25, 1.0, 0.375, 0.9333, 0.375, 0.9333, 0.25, 1.0, 0.5, 1.0, 0.625, 0.9333, 0.625, 0.9333, 0.5, 1.0, 0.75, 1.0, 0.875, 0.9333, 0.875, 0.9333, 0.75, 0.9333, 0.875, 0.9, 1.0, 0.8667, 0.875, 0.9, 0.0, 0.9333, 0.125, 0.8667, 0.125, 0.9333, 0.25, 0.9333, 0.375, 0.8667, 0.375, 0.8667, 0.25, 0.9333, 0.5, 0.9333, 0.625, 0.8667, 0.625, 0.8667, 0.5, 0.9333, 0.75, 0.9333, 0.875, 0.8667, 0.875, 0.8667, 0.75, 0.9333, 0.125, 0.9333, 0.25, 0.8667, 0.25, 0.8667, 0.125, 0.9333, 0.375, 0.9333, 0.5, 0.8667, 0.5, 0.8667, 0.375, 0.9333, 0.625, 0.9333, 0.75, 0.8667, 0.75, 0.8667, 0.625, 0.8667, 0.25, 0.8667, 0.375, 0.8, 0.375, 0.8, 0.25, 0.8667, 0.5, 0.8667, 0.625, 0.8, 0.625, 0.8, 0.5, 0.8667, 0.75, 0.8667, 0.875, 0.8, 0.875, 0.8, 0.75, 0.8667, 0.125, 0.8667, 0.25, 0.8, 0.25, 0.8, 0.125, 0.8667, 0.375, 0.8667, 0.5, 0.8, 0.5, 0.8, 0.375, 0.8667, 0.625, 0.8667, 0.75, 0.8, 0.75, 0.8, 0.625, 0.8667, 0.875, 0.8333, 1.0, 0.8, 0.875, 0.8333, 0.0, 0.8667, 0.125, 0.8, 0.125, 0.8, 0.125, 0.8, 0.25, 0.7333, 0.25, 0.7333, 0.125, 0.8, 0.375, 0.8, 0.5, 0.7333, 0.5, 0.7333, 0.375, 0.8, 0.625, 0.8, 0.75, 0.7333, 0.75, 0.7333, 0.625, 0.8, 0.875, 0.7667, 1.0, 0.7333, 0.875, 0.7667, 0.0, 0.8, 0.125, 0.7333, 0.125, 0.8, 0.25, 0.8, 0.375, 0.7333, 0.375, 0.7333, 0.25, 0.8, 0.5, 0.8, 0.625, 0.7333, 0.625, 0.7333, 0.5, 0.8, 0.75, 0.8, 0.875, 0.7333, 0.875, 0.7333, 0.75])
me_sphere_001.materials.append(mat_material_003)
me_sphere_001.use_remesh_preserve_volume = False
me_sphere_001.use_remesh_preserve_attributes = False
me_sphere_001.use_mirror_vertex_groups = False
me_sphere_001.update()
me_cone_001 = bpy.data.meshes.new('Cone.001')
me_cone_001.from_pydata([(5.217e-09, 1.973, -1.446), (2.124, -0.007, -1.446), (-9.293e-08, -1.282, -1.446), (-2.124, -0.007, -1.446), (0.0, 3.814e-10, 1.009)], [], [(0, 4, 1), (1, 4, 2), (2, 4, 3), (3, 4, 0), (0, 1, 2, 3)])
_uv = me_cone_001.uv_layers.new(name='UVMap')
_uv.uv.foreach_set('vector', [0.25, 0.49, 0.25, 0.25, 0.49, 0.25, 0.49, 0.25, 0.25, 0.25, 0.25, 0.01, 0.25, 0.01, 0.25, 0.25, 0.01, 0.25, 0.01, 0.25, 0.25, 0.25, 0.25, 0.49, 0.75, 0.49, 0.99, 0.25, 0.75, 0.01, 0.51, 0.25])
me_cone_001.materials.append(mat_material_004)
me_cone_001.use_remesh_preserve_volume = False
me_cone_001.use_remesh_preserve_attributes = False
me_cone_001.use_mirror_vertex_groups = False
me_cone_001.update()
me_sphere_003 = bpy.data.meshes.new('Sphere.003')
me_sphere_003.from_pydata([(0.0, 0.866, -0.5), (0.0, 0.5, -0.866), (-8.875e-08, 2.884e-08, 1.0), (0.2939, 0.4045, 0.866), (0.509, 0.7006, 0.5), (0.5878, 0.809, -4.371e-08), (0.509, 0.7006, -0.5), (0.2939, 0.4045, -0.866), (0.4755, 0.1545, 0.866), (0.8236, 0.2676, 0.5), (0.9511, 0.309, -4.371e-08), (0.8236, 0.2676, -0.5), (0.4755, 0.1545, -0.866), (0.4755, -0.1545, 0.866), (0.8236, -0.2676, 0.5), (0.9511, -0.309, -4.371e-08), (0.8236, -0.2676, -0.5), (0.4755, -0.1545, -0.866), (0.2939, -0.4045, 0.866), (0.509, -0.7006, 0.5), (0.5878, -0.809, -4.371e-08), (0.509, -0.7006, -0.5), (0.2939, -0.4045, -0.866), (3.046e-08, -0.5, 0.866), (3.046e-08, -0.866, 0.5), (-2.915e-08, -1.0, -4.371e-08), (-5.895e-08, -0.866, -0.5), (3.046e-08, -0.5, -0.866), (-0.2939, -0.4045, 0.866), (-0.509, -0.7006, 0.5), (-0.5878, -0.809, -4.371e-08), (-0.509, -0.7006, -0.5), (-0.2939, -0.4045, -0.866), (0.0, 1.51e-07, -1.0), (-0.4755, -0.1545, 0.866), (-0.8236, -0.2676, 0.5), (-0.9511, -0.309, -4.371e-08), (-0.8236, -0.2676, -0.5), (-0.4755, -0.1545, -0.866), (-0.4755, 0.1545, 0.866), (-0.8236, 0.2676, 0.5), (-0.9511, 0.309, -4.371e-08), (-0.8236, 0.2676, -0.5), (-0.4755, 0.1545, -0.866), (-0.2939, 0.4045, 0.866), (-0.509, 0.7006, 0.5), (-0.5878, 0.809, -4.371e-08), (-0.509, 0.7006, -0.5), (-0.2939, 0.4045, -0.866), (-8.875e-08, 0.5, 0.866), (-2.915e-08, 0.866, 0.5), (-8.875e-08, 1.0, -4.371e-08)], [], [(49, 2, 3), (33, 1, 7), (0, 51, 5, 6), (50, 49, 3, 4), (1, 0, 6, 7), (51, 50, 4, 5), (33, 7, 12), (6, 5, 10, 11), (4, 3, 8, 9), (7, 6, 11, 12), (5, 4, 9, 10), (3, 2, 8), (11, 10, 15, 16), (9, 8, 13, 14), (12, 11, 16, 17), (10, 9, 14, 15), (8, 2, 13), (33, 12, 17), (14, 13, 18, 19), (17, 16, 21, 22), (15, 14, 19, 20), (13, 2, 18), (33, 17, 22), (16, 15, 20, 21), (22, 21, 26, 27), (20, 19, 24, 25), (18, 2, 23), (33, 22, 27), (21, 20, 25, 26), (19, 18, 23, 24), (27, 26, 31, 32), (25, 24, 29, 30), (23, 2, 28), (33, 27, 32), (26, 25, 30, 31), (24, 23, 28, 29), (32, 31, 37, 38), (30, 29, 35, 36), (28, 2, 34), (33, 32, 38), (31, 30, 36, 37), (29, 28, 34, 35), (38, 37, 42, 43), (36, 35, 40, 41), (34, 2, 39), (33, 38, 43), (37, 36, 41, 42), (35, 34, 39, 40), (41, 40, 45, 46), (39, 2, 44), (33, 43, 48), (42, 41, 46, 47), (40, 39, 44, 45), (43, 42, 47, 48), (44, 2, 49), (33, 48, 1), (47, 46, 51, 0), (45, 44, 49, 50), (48, 47, 0, 1), (46, 45, 50, 51)])
_uv = me_sphere_003.uv_layers.new(name='UVMap')
_uv.uv.foreach_set('vector', [0.7, 0.8333, 0.65, 1.0, 0.6, 0.8333, 0.65, 0.0, 0.7, 0.1667, 0.6, 0.1667, 0.7, 0.3333, 0.7, 0.5, 0.6, 0.5, 0.6, 0.3333, 0.7, 0.6667, 0.7, 0.8333, 0.6, 0.8333, 0.6, 0.6667, 0.7, 0.1667, 0.7, 0.3333, 0.6, 0.3333, 0.6, 0.1667, 0.7, 0.5, 0.7, 0.6667, 0.6, 0.6667, 0.6, 0.5, 0.55, 0.0, 0.6, 0.1667, 0.5, 0.1667, 0.6, 0.3333, 0.6, 0.5, 0.5, 0.5, 0.5, 0.3333, 0.6, 0.6667, 0.6, 0.8333, 0.5, 0.8333, 0.5, 0.6667, 0.6, 0.1667, 0.6, 0.3333, 0.5, 0.3333, 0.5, 0.1667, 0.6, 0.5, 0.6, 0.6667, 0.5, 0.6667, 0.5, 0.5, 0.6, 0.8333, 0.55, 1.0, 0.5, 0.8333, 0.5, 0.3333, 0.5, 0.5, 0.4, 0.5, 0.4, 0.3333, 0.5, 0.6667, 0.5, 0.8333, 0.4, 0.8333, 0.4, 0.6667, 0.5, 0.1667, 0.5, 0.3333, 0.4, 0.3333, 0.4, 0.1667, 0.5, 0.5, 0.5, 0.6667, 0.4, 0.6667, 0.4, 0.5, 0.5, 0.8333, 0.45, 1.0, 0.4, 0.8333, 0.45, 0.0, 0.5, 0.1667, 0.4, 0.1667, 0.4, 0.6667, 0.4, 0.8333, 0.3, 0.8333, 0.3, 0.6667, 0.4, 0.1667, 0.4, 0.3333, 0.3, 0.3333, 0.3, 0.1667, 0.4, 0.5, 0.4, 0.6667, 0.3, 0.6667, 0.3, 0.5, 0.4, 0.8333, 0.35, 1.0, 0.3, 0.8333, 0.35, 0.0, 0.4, 0.1667, 0.3, 0.1667, 0.4, 0.3333, 0.4, 0.5, 0.3, 0.5, 0.3, 0.3333, 0.3, 0.1667, 0.3, 0.3333, 0.2, 0.3333, 0.2, 0.1667, 0.3, 0.5, 0.3, 0.6667, 0.2, 0.6667, 0.2, 0.5, 0.3, 0.8333, 0.25, 1.0, 0.2, 0.8333, 0.25, 0.0, 0.3, 0.1667, 0.2, 0.1667, 0.3, 0.3333, 0.3, 0.5, 0.2, 0.5, 0.2, 0.3333, 0.3, 0.6667, 0.3, 0.8333, 0.2, 0.8333, 0.2, 0.6667, 0.2, 0.1667, 0.2, 0.3333, 0.1, 0.3333, 0.1, 0.1667, 0.2, 0.5, 0.2, 0.6667, 0.1, 0.6667, 0.1, 0.5, 0.2, 0.8333, 0.15, 1.0, 0.1, 0.8333, 0.15, 0.0, 0.2, 0.1667, 0.1, 0.1667, 0.2, 0.3333, 0.2, 0.5, 0.1, 0.5, 0.1, 0.3333, 0.2, 0.6667, 0.2, 0.8333, 0.1, 0.8333, 0.1, 0.6667, 0.1, 0.1667, 0.1, 0.3333, 0.0, 0.3333, 0.0, 0.1667, 0.1, 0.5, 0.1, 0.6667, 0.0, 0.6667, 2.98e-08, 0.5, 0.1, 0.8333, 0.05, 1.0, 0.0, 0.8333, 0.05, 0.0, 0.1, 0.1667, 0.0, 0.1667, 0.1, 0.3333, 0.1, 0.5, 2.98e-08, 0.5, 0.0, 0.3333, 0.1, 0.6667, 0.1, 0.8333, 0.0, 0.8333, 0.0, 0.6667, 1.0, 0.1667, 1.0, 0.3333, 0.9, 0.3333, 0.9, 0.1667, 1.0, 0.5, 1.0, 0.6667, 0.9, 0.6667, 0.9, 0.5, 1.0, 0.8333, 0.95, 1.0, 0.9, 0.8333, 0.95, 0.0, 1.0, 0.1667, 0.9, 0.1667, 1.0, 0.3333, 1.0, 0.5, 0.9, 0.5, 0.9, 0.3333, 1.0, 0.6667, 1.0, 0.8333, 0.9, 0.8333, 0.9, 0.6667, 0.9, 0.5, 0.9, 0.6667, 0.8, 0.6667, 0.8, 0.5, 0.9, 0.8333, 0.85, 1.0, 0.8, 0.8333, 0.85, 0.0, 0.9, 0.1667, 0.8, 0.1667, 0.9, 0.3333, 0.9, 0.5, 0.8, 0.5, 0.8, 0.3333, 0.9, 0.6667, 0.9, 0.8333, 0.8, 0.8333, 0.8, 0.6667, 0.9, 0.1667, 0.9, 0.3333, 0.8, 0.3333, 0.8, 0.1667, 0.8, 0.8333, 0.75, 1.0, 0.7, 0.8333, 0.75, 0.0, 0.8, 0.1667, 0.7, 0.1667, 0.8, 0.3333, 0.8, 0.5, 0.7, 0.5, 0.7, 0.3333, 0.8, 0.6667, 0.8, 0.8333, 0.7, 0.8333, 0.7, 0.6667, 0.8, 0.1667, 0.8, 0.3333, 0.7, 0.3333, 0.7, 0.1667, 0.8, 0.5, 0.8, 0.6667, 0.7, 0.6667, 0.7, 0.5])
me_sphere_003.materials.append(mat_material_005)
me_sphere_003.use_remesh_preserve_volume = False
me_sphere_003.use_remesh_preserve_attributes = False
me_sphere_003.use_mirror_vertex_groups = False
me_sphere_003.update()
me_sphere_004 = bpy.data.meshes.new('Sphere.004')
me_sphere_004.from_pydata([(0.0, 0.866, -0.5), (0.0, 0.5, -0.866), (-8.875e-08, 2.884e-08, 1.0), (0.2939, 0.4045, 0.866), (0.509, 0.7006, 0.5), (0.5878, 0.809, -4.371e-08), (0.509, 0.7006, -0.5), (0.2939, 0.4045, -0.866), (0.4755, 0.1545, 0.866), (0.8236, 0.2676, 0.5), (0.9511, 0.309, -4.371e-08), (0.8236, 0.2676, -0.5), (0.4755, 0.1545, -0.866), (0.4755, -0.1545, 0.866), (0.8236, -0.2676, 0.5), (0.9511, -0.309, -4.371e-08), (0.8236, -0.2676, -0.5), (0.4755, -0.1545, -0.866), (0.2939, -0.4045, 0.866), (0.509, -0.7006, 0.5), (0.5878, -0.809, -4.371e-08), (0.509, -0.7006, -0.5), (0.2939, -0.4045, -0.866), (3.046e-08, -0.5, 0.866), (3.046e-08, -0.866, 0.5), (-2.915e-08, -1.0, -4.371e-08), (-5.895e-08, -0.866, -0.5), (3.046e-08, -0.5, -0.866), (-0.2939, -0.4045, 0.866), (-0.509, -0.7006, 0.5), (-0.5878, -0.809, -4.371e-08), (-0.509, -0.7006, -0.5), (-0.2939, -0.4045, -0.866), (0.0, 1.51e-07, -1.0), (-0.4755, -0.1545, 0.866), (-0.8236, -0.2676, 0.5), (-0.9511, -0.309, -4.371e-08), (-0.8236, -0.2676, -0.5), (-0.4755, -0.1545, -0.866), (-0.4755, 0.1545, 0.866), (-0.8236, 0.2676, 0.5), (-0.9511, 0.309, -4.371e-08), (-0.8236, 0.2676, -0.5), (-0.4755, 0.1545, -0.866), (-0.2939, 0.4045, 0.866), (-0.509, 0.7006, 0.5), (-0.5878, 0.809, -4.371e-08), (-0.509, 0.7006, -0.5), (-0.2939, 0.4045, -0.866), (-8.875e-08, 0.5, 0.866), (-2.915e-08, 0.866, 0.5), (-8.875e-08, 1.0, -4.371e-08)], [], [(49, 2, 3), (33, 1, 7), (0, 51, 5, 6), (50, 49, 3, 4), (1, 0, 6, 7), (51, 50, 4, 5), (33, 7, 12), (6, 5, 10, 11), (4, 3, 8, 9), (7, 6, 11, 12), (5, 4, 9, 10), (3, 2, 8), (11, 10, 15, 16), (9, 8, 13, 14), (12, 11, 16, 17), (10, 9, 14, 15), (8, 2, 13), (33, 12, 17), (14, 13, 18, 19), (17, 16, 21, 22), (15, 14, 19, 20), (13, 2, 18), (33, 17, 22), (16, 15, 20, 21), (22, 21, 26, 27), (20, 19, 24, 25), (18, 2, 23), (33, 22, 27), (21, 20, 25, 26), (19, 18, 23, 24), (27, 26, 31, 32), (25, 24, 29, 30), (23, 2, 28), (33, 27, 32), (26, 25, 30, 31), (24, 23, 28, 29), (32, 31, 37, 38), (30, 29, 35, 36), (28, 2, 34), (33, 32, 38), (31, 30, 36, 37), (29, 28, 34, 35), (38, 37, 42, 43), (36, 35, 40, 41), (34, 2, 39), (33, 38, 43), (37, 36, 41, 42), (35, 34, 39, 40), (41, 40, 45, 46), (39, 2, 44), (33, 43, 48), (42, 41, 46, 47), (40, 39, 44, 45), (43, 42, 47, 48), (44, 2, 49), (33, 48, 1), (47, 46, 51, 0), (45, 44, 49, 50), (48, 47, 0, 1), (46, 45, 50, 51)])
_uv = me_sphere_004.uv_layers.new(name='UVMap')
_uv.uv.foreach_set('vector', [0.7, 0.8333, 0.65, 1.0, 0.6, 0.8333, 0.65, 0.0, 0.7, 0.1667, 0.6, 0.1667, 0.7, 0.3333, 0.7, 0.5, 0.6, 0.5, 0.6, 0.3333, 0.7, 0.6667, 0.7, 0.8333, 0.6, 0.8333, 0.6, 0.6667, 0.7, 0.1667, 0.7, 0.3333, 0.6, 0.3333, 0.6, 0.1667, 0.7, 0.5, 0.7, 0.6667, 0.6, 0.6667, 0.6, 0.5, 0.55, 0.0, 0.6, 0.1667, 0.5, 0.1667, 0.6, 0.3333, 0.6, 0.5, 0.5, 0.5, 0.5, 0.3333, 0.6, 0.6667, 0.6, 0.8333, 0.5, 0.8333, 0.5, 0.6667, 0.6, 0.1667, 0.6, 0.3333, 0.5, 0.3333, 0.5, 0.1667, 0.6, 0.5, 0.6, 0.6667, 0.5, 0.6667, 0.5, 0.5, 0.6, 0.8333, 0.55, 1.0, 0.5, 0.8333, 0.5, 0.3333, 0.5, 0.5, 0.4, 0.5, 0.4, 0.3333, 0.5, 0.6667, 0.5, 0.8333, 0.4, 0.8333, 0.4, 0.6667, 0.5, 0.1667, 0.5, 0.3333, 0.4, 0.3333, 0.4, 0.1667, 0.5, 0.5, 0.5, 0.6667, 0.4, 0.6667, 0.4, 0.5, 0.5, 0.8333, 0.45, 1.0, 0.4, 0.8333, 0.45, 0.0, 0.5, 0.1667, 0.4, 0.1667, 0.4, 0.6667, 0.4, 0.8333, 0.3, 0.8333, 0.3, 0.6667, 0.4, 0.1667, 0.4, 0.3333, 0.3, 0.3333, 0.3, 0.1667, 0.4, 0.5, 0.4, 0.6667, 0.3, 0.6667, 0.3, 0.5, 0.4, 0.8333, 0.35, 1.0, 0.3, 0.8333, 0.35, 0.0, 0.4, 0.1667, 0.3, 0.1667, 0.4, 0.3333, 0.4, 0.5, 0.3, 0.5, 0.3, 0.3333, 0.3, 0.1667, 0.3, 0.3333, 0.2, 0.3333, 0.2, 0.1667, 0.3, 0.5, 0.3, 0.6667, 0.2, 0.6667, 0.2, 0.5, 0.3, 0.8333, 0.25, 1.0, 0.2, 0.8333, 0.25, 0.0, 0.3, 0.1667, 0.2, 0.1667, 0.3, 0.3333, 0.3, 0.5, 0.2, 0.5, 0.2, 0.3333, 0.3, 0.6667, 0.3, 0.8333, 0.2, 0.8333, 0.2, 0.6667, 0.2, 0.1667, 0.2, 0.3333, 0.1, 0.3333, 0.1, 0.1667, 0.2, 0.5, 0.2, 0.6667, 0.1, 0.6667, 0.1, 0.5, 0.2, 0.8333, 0.15, 1.0, 0.1, 0.8333, 0.15, 0.0, 0.2, 0.1667, 0.1, 0.1667, 0.2, 0.3333, 0.2, 0.5, 0.1, 0.5, 0.1, 0.3333, 0.2, 0.6667, 0.2, 0.8333, 0.1, 0.8333, 0.1, 0.6667, 0.1, 0.1667, 0.1, 0.3333, 0.0, 0.3333, 0.0, 0.1667, 0.1, 0.5, 0.1, 0.6667, 0.0, 0.6667, 2.98e-08, 0.5, 0.1, 0.8333, 0.05, 1.0, 0.0, 0.8333, 0.05, 0.0, 0.1, 0.1667, 0.0, 0.1667, 0.1, 0.3333, 0.1, 0.5, 2.98e-08, 0.5, 0.0, 0.3333, 0.1, 0.6667, 0.1, 0.8333, 0.0, 0.8333, 0.0, 0.6667, 1.0, 0.1667, 1.0, 0.3333, 0.9, 0.3333, 0.9, 0.1667, 1.0, 0.5, 1.0, 0.6667, 0.9, 0.6667, 0.9, 0.5, 1.0, 0.8333, 0.95, 1.0, 0.9, 0.8333, 0.95, 0.0, 1.0, 0.1667, 0.9, 0.1667, 1.0, 0.3333, 1.0, 0.5, 0.9, 0.5, 0.9, 0.3333, 1.0, 0.6667, 1.0, 0.8333, 0.9, 0.8333, 0.9, 0.6667, 0.9, 0.5, 0.9, 0.6667, 0.8, 0.6667, 0.8, 0.5, 0.9, 0.8333, 0.85, 1.0, 0.8, 0.8333, 0.85, 0.0, 0.9, 0.1667, 0.8, 0.1667, 0.9, 0.3333, 0.9, 0.5, 0.8, 0.5, 0.8, 0.3333, 0.9, 0.6667, 0.9, 0.8333, 0.8, 0.8333, 0.8, 0.6667, 0.9, 0.1667, 0.9, 0.3333, 0.8, 0.3333, 0.8, 0.1667, 0.8, 0.8333, 0.75, 1.0, 0.7, 0.8333, 0.75, 0.0, 0.8, 0.1667, 0.7, 0.1667, 0.8, 0.3333, 0.8, 0.5, 0.7, 0.5, 0.7, 0.3333, 0.8, 0.6667, 0.8, 0.8333, 0.7, 0.8333, 0.7, 0.6667, 0.8, 0.1667, 0.8, 0.3333, 0.7, 0.3333, 0.7, 0.1667, 0.8, 0.5, 0.8, 0.6667, 0.7, 0.6667, 0.7, 0.5])
me_sphere_004.materials.append(mat_material_005)
me_sphere_004.use_remesh_preserve_volume = False
me_sphere_004.use_remesh_preserve_attributes = False
me_sphere_004.use_mirror_vertex_groups = False
me_sphere_004.update()

# ---- objects
ob_body = bpy.data.objects.new('Body', me_sphere)
ob_head = bpy.data.objects.new('Head', me_sphere_001)
ob_beak = bpy.data.objects.new('Beak', me_cone_001)
ob_sphere = bpy.data.objects.new('Sphere', me_sphere_003)
ob_sphere_001 = bpy.data.objects.new('Sphere.001', me_sphere_004)

# ---- transforms, parenting, visibility, modifiers, constraints
ob_body.parent = ob_head
ob_body.matrix_parent_inverse = Matrix(((1.283, -0.0, -0.0, -0.0), (-0.0, 1.283, 0.0, 0.5296), (-0.0, -0.0, 1.283, -1.407), (-0.0, 0.0, -0.0, 1.0)))
ob_body.location = (0.0, 0.0, 0.0)
ob_body.lineart.crease_threshold = 0.0
ob_head.parent = ob_sphere_001
ob_head.matrix_parent_inverse = Matrix(((6.263, -0.0, 0.0, 2.023), (-0.0, 6.263, -0.0, 6.305), (-0.0, 0.0, 6.263, -8.947), (-0.0, 0.0, -0.0, 1.0)))
ob_head.location = (0.0, -0.4128, 1.097)
ob_head.scale = (0.7796, 0.7796, 0.7796)
ob_head.lineart.crease_threshold = 0.0
ob_beak.parent = ob_head
ob_beak.matrix_parent_inverse = Matrix(((1.283, -0.0, -0.0, -0.0), (-0.0, 1.283, 0.0, 0.5296), (-0.0, -0.0, 1.283, -1.407), (-0.0, 0.0, -0.0, 1.0)))
ob_beak.location = (0.0, -1.316, 0.9858)
ob_beak.rotation_euler = (1.571, 0.0, 0.0)
ob_beak.scale = (0.1752, 0.1752, 0.1752)
ob_beak.lineart.crease_threshold = 0.0
ob_sphere.location = (0.335, -1.007, 1.429)
ob_sphere.scale = (0.1597, 0.1597, 0.1597)
ob_sphere.lineart.crease_threshold = 0.0
ob_sphere_001.parent = ob_sphere
ob_sphere_001.matrix_parent_inverse = Matrix(((6.263, -0.0, -0.0, -2.098), (-0.0, 6.263, 0.0, 6.305), (-0.0, -0.0, 6.263, -8.947), (-0.0, 0.0, -0.0, 1.0)))
ob_sphere_001.location = (-0.323, -1.007, 1.429)
ob_sphere_001.scale = (0.1597, 0.1597, 0.1597)
ob_sphere_001.lineart.crease_threshold = 0.0

# ---- collection membership
col_collection.objects.link(ob_body)
col_collection.objects.link(ob_head)
col_collection.objects.link(ob_beak)
col_collection.objects.link(ob_sphere)
col_collection.objects.link(ob_sphere_001)

# ---- scene / render settings (as saved in the file)
scene.frame_start = 1; scene.frame_end = 250; scene.frame_set(1)
scene.render.engine = 'BLENDER_EEVEE_NEXT'
scene.cycles.use_denoising = False
scene.cycles.samples = 128
scene.cycles.sampling_pattern = 'TABULATED_SOBOL'
scene.cycles.use_adaptive_sampling = False
scene.cycles.use_light_tree = False
scene.view_settings.view_transform = 'Filmic'
bpy.context.view_layer.update()

# ---- added for rendering (the .blend has no active camera and no usable light): camera, sun
cam_auto = bpy.data.cameras.new('AutoCamera')
cam_auto.lens = 50.0
cam_auto.sensor_width = 36.0
cam_auto.clip_end = 1000.0
ob_auto_camera = bpy.data.objects.new('AutoCamera', cam_auto)
scene.collection.objects.link(ob_auto_camera)
ob_auto_camera.location = (4.61175, -5.38954, 4.14598)
ob_auto_camera.rotation_euler = (1.09748, -7.21219e-08, 0.694738)
scene.camera = ob_auto_camera
light_auto_sun = bpy.data.lights.new('AutoSun', 'SUN')
light_auto_sun.energy = 3.0
light_auto_sun.angle = 0.0523599
ob_auto_sun = bpy.data.objects.new('AutoSun', light_auto_sun)
scene.collection.objects.link(ob_auto_sun)
ob_auto_sun.rotation_euler = (0.872665, 0.174533, 0.523599)
bpy.context.view_layer.update()

